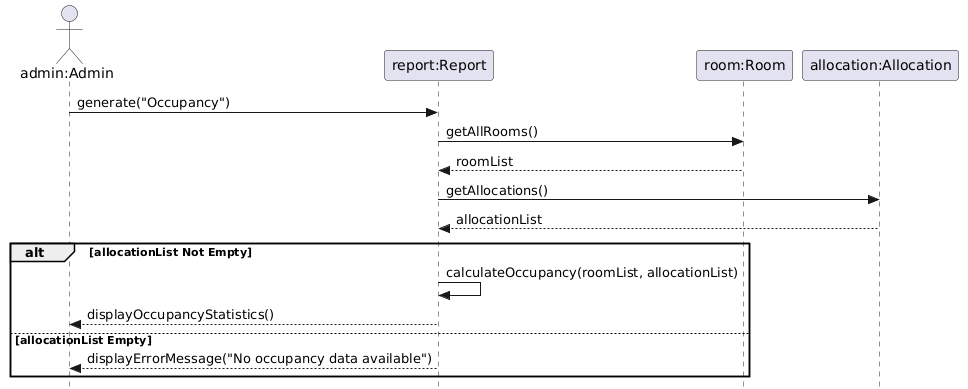

The diagram above was rendered by PlantUML. Its source (embedded in the PNG):
@startuml
skinparam style strictuml

actor "admin:Admin" as Admin
participant "report:Report" as Report
participant "room:Room" as Room
participant "allocation:Allocation" as Allocation

Admin -> Report : generate("Occupancy")

Report -> Room : getAllRooms()
Room --> Report : roomList

Report -> Allocation : getAllocations()
Allocation --> Report : allocationList

alt allocationList Not Empty
    Report -> Report : calculateOccupancy(roomList, allocationList)
    Report --> Admin : displayOccupancyStatistics()

else allocationList Empty
    Report --> Admin : displayErrorMessage("No occupancy data available")
end
@enduml